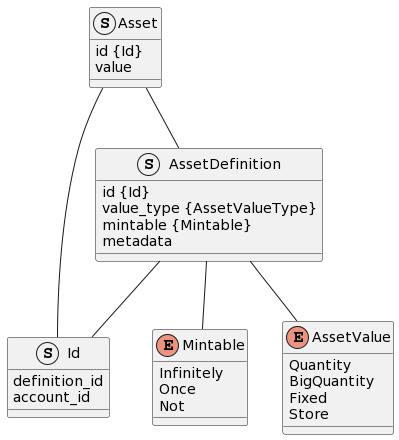

The diagram above was rendered by PlantUML. Its source (embedded in the PNG):
@startuml
struct Asset
struct AssetDefinition

struct Id {
  definition_id
  account_id
}

enum Mintable {
  Infinitely
  Once
  Not
}

enum AssetValue {
  Quantity
  BigQuantity
  Fixed
  Store
}

Asset -- AssetDefinition
Asset -- Id
AssetDefinition -- Mintable
AssetDefinition -- AssetValue 
AssetDefinition -- Id

Asset : id {Id}
Asset : value

AssetDefinition : id {Id}
AssetDefinition : value_type {AssetValueType}
AssetDefinition : mintable {Mintable}
AssetDefinition : metadata
@enduml